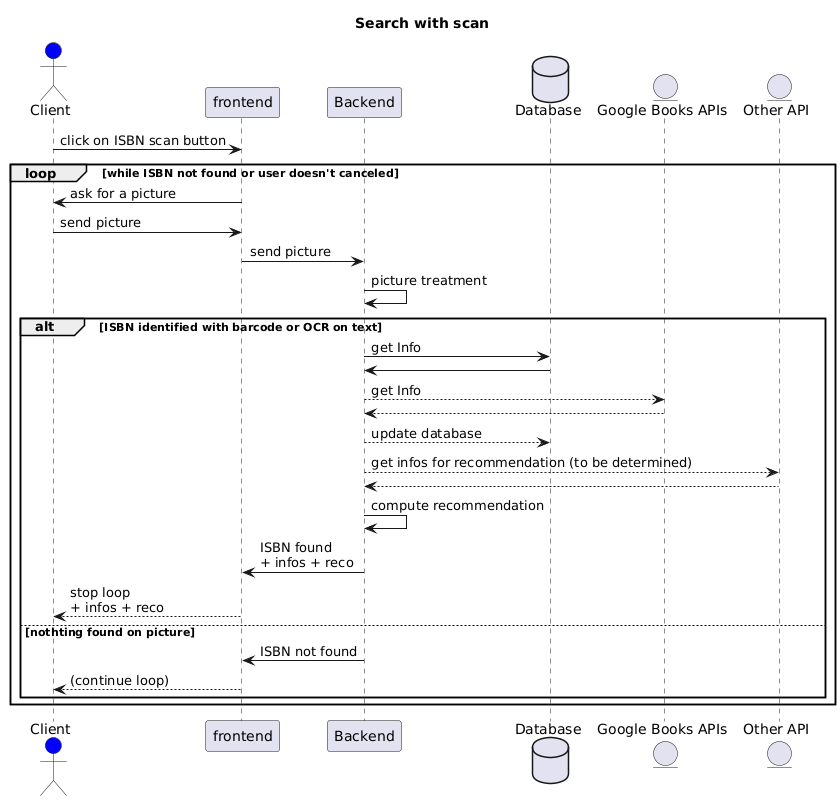

The diagram above was rendered by PlantUML. Its source (embedded in the PNG):
@startuml
title Search with scan

actor Client as cli #blue
participant frontend as front
participant Backend as back
database    Database as data
entity      "Google Books APIs" as APIBook
entity      "Other API" as O_API

cli -> front : click on ISBN scan button
loop while ISBN not found or user doesn't canceled

    front -> cli : ask for a picture
    cli -> front : send picture
    front -> back : send picture
    back -> back : picture treatment

    alt ISBN identified with barcode or OCR on text
        back -> data : get Info
        data -> back
        back --> APIBook : get Info
        APIBook --> back
        back --> data : update database
        back --> O_API : get infos for recommendation (to be determined)
        O_API --> back
        back -> back : compute recommendation
        back -> front: ISBN found \n+ infos + reco
        front --> cli : stop loop \n+ infos + reco
    else nothting found on picture
        back -> front : ISBN not found
        front --> cli : (continue loop)
    end
end
@enduml